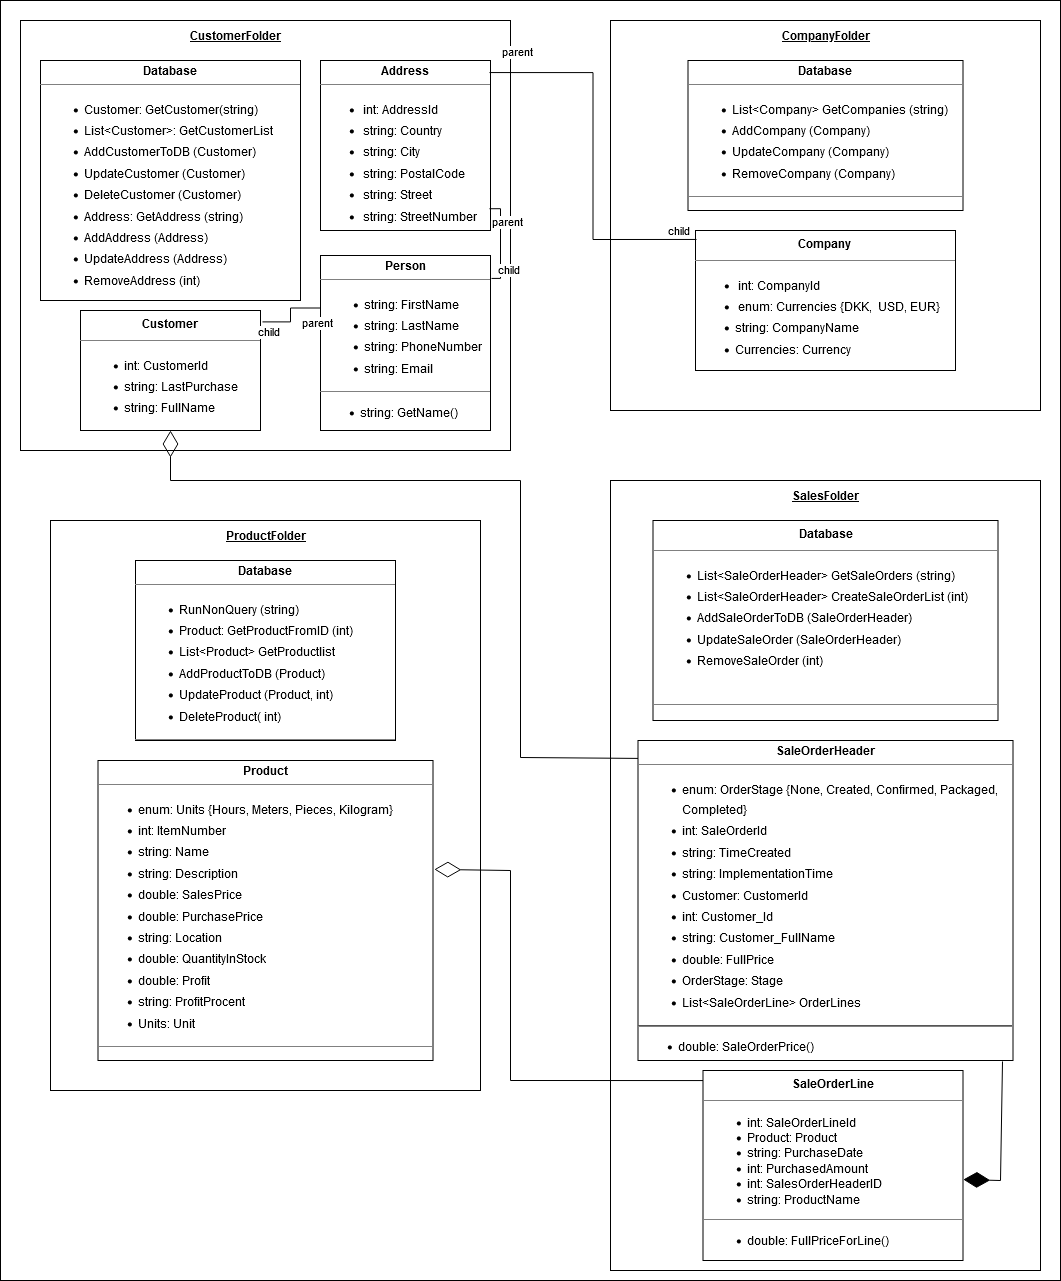

The diagram above was exported from draw.io. Its source (the exported page's mxGraphModel, read from the mxfile embedded in the PNG):
<mxGraphModel dx="2284" dy="1854" grid="1" gridSize="10" guides="1" tooltips="1" connect="1" arrows="1" fold="1" page="1" pageScale="1" pageWidth="850" pageHeight="1100" math="0" shadow="0">
  <root>
    <mxCell id="0" />
    <mxCell id="1" parent="0" />
    <mxCell id="HfrH-I6KokeZK2vTh97Q-1" value="" style="rounded=0;whiteSpace=wrap;html=1;verticalAlign=bottom;" parent="1" vertex="1">
      <mxGeometry x="-20" y="-20" width="1060" height="1280" as="geometry" />
    </mxCell>
    <mxCell id="nUJonrdVcoxOR3hvtyxc-1" value="" style="rounded=0;whiteSpace=wrap;html=1;" parent="1" vertex="1">
      <mxGeometry width="490" height="430" as="geometry" />
    </mxCell>
    <mxCell id="p49YZkh6fZ6jq2ZfmMlU-7" value="&lt;p style=&quot;margin:0px;margin-top:4px;text-align:center;&quot;&gt;&lt;b&gt;Address&lt;/b&gt;&lt;/p&gt;&lt;hr size=&quot;1&quot;&gt;&lt;ul&gt;&lt;li style=&quot;line-height: 170%;&quot;&gt;&amp;nbsp;int: AddressId &lt;/li&gt;&lt;li style=&quot;line-height: 170%;&quot;&gt;&amp;nbsp;string: Country&lt;/li&gt;&lt;li style=&quot;line-height: 170%;&quot;&gt;&amp;nbsp;string: City&lt;br&gt;&lt;/li&gt;&lt;li style=&quot;line-height: 170%;&quot;&gt;&amp;nbsp;string: PostalCode&lt;/li&gt;&lt;li style=&quot;line-height: 170%;&quot;&gt;&amp;nbsp;string: Street&lt;/li&gt;&lt;li style=&quot;line-height: 170%;&quot;&gt;&amp;nbsp;string: StreetNumber&lt;/li&gt;&lt;/ul&gt;&lt;hr size=&quot;1&quot;&gt;&lt;p style=&quot;margin:0px;margin-left:4px;&quot;&gt;&lt;br&gt;&lt;/p&gt;" style="verticalAlign=top;align=left;overflow=fill;fontSize=12;fontFamily=Helvetica;html=1;whiteSpace=wrap;" parent="1" vertex="1">
      <mxGeometry x="300" y="40" width="170" height="170" as="geometry" />
    </mxCell>
    <mxCell id="G1BdsMQzYKqQGJHJeyZI-1" value="CustomerFolder" style="text;html=1;align=center;verticalAlign=middle;resizable=0;points=[];autosize=1;strokeColor=none;fillColor=none;fontStyle=5" parent="1" vertex="1">
      <mxGeometry x="160" width="110" height="30" as="geometry" />
    </mxCell>
    <mxCell id="G1BdsMQzYKqQGJHJeyZI-3" value="&lt;p style=&quot;margin: 4px 0px 0px; text-align: center; line-height: 170%;&quot;&gt;&lt;b&gt;Customer&lt;/b&gt;&lt;br&gt;&lt;/p&gt;&lt;hr size=&quot;1&quot;&gt;&lt;ul style=&quot;line-height: 170%;&quot;&gt;&lt;li style=&quot;margin:0px;margin-left:4px;&quot;&gt;int: CustomerId&lt;/li&gt;&lt;li style=&quot;margin:0px;margin-left:4px;&quot;&gt;string: LastPurchase&lt;/li&gt;&lt;li style=&quot;margin:0px;margin-left:4px;&quot;&gt;string: FullName&lt;/li&gt;&lt;/ul&gt;&lt;hr style=&quot;line-height: 170%;&quot; size=&quot;1&quot;&gt;&lt;p style=&quot;margin: 0px 0px 0px 4px; line-height: 170%;&quot;&gt;&lt;br&gt;&lt;/p&gt;" style="verticalAlign=top;align=left;overflow=fill;fontSize=12;fontFamily=Helvetica;html=1;whiteSpace=wrap;" parent="1" vertex="1">
      <mxGeometry x="60" y="290" width="180" height="120" as="geometry" />
    </mxCell>
    <mxCell id="G1BdsMQzYKqQGJHJeyZI-5" value="&lt;p style=&quot;margin:0px;margin-top:4px;text-align:center;&quot;&gt;&lt;b&gt;Person&lt;/b&gt;&lt;/p&gt;&lt;hr size=&quot;1&quot;&gt;&lt;ul style=&quot;line-height: 170%;&quot;&gt;&lt;li style=&quot;margin:0px;margin-left:4px;&quot;&gt;string: FirstName&lt;/li&gt;&lt;li style=&quot;margin:0px;margin-left:4px;&quot;&gt;string: LastName&lt;/li&gt;&lt;li style=&quot;margin:0px;margin-left:4px;&quot;&gt;string: PhoneNumber&lt;/li&gt;&lt;li style=&quot;margin:0px;margin-left:4px;&quot;&gt;string: Email&lt;/li&gt;&lt;/ul&gt;&lt;hr style=&quot;line-height: 170%;&quot; size=&quot;1&quot;&gt;&lt;ul&gt;&lt;li&gt;string: GetName()&lt;/li&gt;&lt;/ul&gt;" style="verticalAlign=top;align=left;overflow=fill;fontSize=12;fontFamily=Helvetica;html=1;whiteSpace=wrap;" parent="1" vertex="1">
      <mxGeometry x="300" y="235" width="170" height="175" as="geometry" />
    </mxCell>
    <mxCell id="REZRNVhrEZoIfYbwHV1_-1" value="&lt;p style=&quot;margin:0px;margin-top:4px;text-align:center;&quot;&gt;&lt;b&gt;Database&lt;/b&gt;&lt;/p&gt;&lt;hr size=&quot;1&quot;&gt;&lt;ul style=&quot;line-height: 170%;&quot;&gt;&lt;li style=&quot;margin:0px;margin-left:4px;&quot;&gt;Customer: GetCustomer(string)&lt;/li&gt;&lt;li style=&quot;margin:0px;margin-left:4px;&quot;&gt;List&amp;lt;Customer&amp;gt;: GetCustomerList&lt;/li&gt;&lt;li style=&quot;margin:0px;margin-left:4px;&quot;&gt;AddCustomerToDB (Customer)&lt;/li&gt;&lt;li style=&quot;margin:0px;margin-left:4px;&quot;&gt;UpdateCustomer (Customer)&lt;/li&gt;&lt;li style=&quot;margin:0px;margin-left:4px;&quot;&gt;DeleteCustomer (Customer)&lt;/li&gt;&lt;li style=&quot;margin:0px;margin-left:4px;&quot;&gt;Address: GetAddress (string)&lt;/li&gt;&lt;li style=&quot;margin:0px;margin-left:4px;&quot;&gt;AddAddress (Address)&lt;/li&gt;&lt;li style=&quot;margin:0px;margin-left:4px;&quot;&gt;UpdateAddress (Address)&lt;/li&gt;&lt;li style=&quot;margin:0px;margin-left:4px;&quot;&gt;RemoveAddress (int)&lt;/li&gt;&lt;/ul&gt;&lt;hr size=&quot;1&quot;&gt;&lt;p style=&quot;margin:0px;margin-left:4px;&quot;&gt;&lt;br&gt;&lt;/p&gt;" style="verticalAlign=top;align=left;overflow=fill;fontSize=12;fontFamily=Helvetica;html=1;whiteSpace=wrap;" parent="1" vertex="1">
      <mxGeometry x="20" y="40" width="260" height="240" as="geometry" />
    </mxCell>
    <mxCell id="REZRNVhrEZoIfYbwHV1_-2" value="" style="rounded=0;whiteSpace=wrap;html=1;" parent="1" vertex="1">
      <mxGeometry x="590" width="430" height="390" as="geometry" />
    </mxCell>
    <mxCell id="kAXea472Xag3HWbWHVzX-1" value="CompanyFolder" style="text;html=1;align=center;verticalAlign=middle;resizable=0;points=[];autosize=1;strokeColor=none;fillColor=none;fontStyle=5" parent="1" vertex="1">
      <mxGeometry x="750" width="110" height="30" as="geometry" />
    </mxCell>
    <mxCell id="c47uj8ctFVOCj0ivT3Ly-1" value="&lt;p style=&quot;margin: 4px 0px 0px; text-align: center; line-height: 170%;&quot;&gt;&lt;b&gt;Company&lt;/b&gt;&lt;br&gt;&lt;/p&gt;&lt;hr size=&quot;1&quot;&gt;&lt;ul style=&quot;line-height: 170%;&quot;&gt;&lt;li style=&quot;line-height: 170%;&quot;&gt;&amp;nbsp;int: CompanyId&lt;/li&gt;&lt;li style=&quot;line-height: 170%;&quot;&gt;&amp;nbsp;enum: Currencies {DKK,&amp;nbsp; USD, EUR}&lt;/li&gt;&lt;li style=&quot;line-height: 170%;&quot;&gt;string: CompanyName&amp;nbsp;&amp;nbsp;&lt;/li&gt;&lt;li style=&quot;line-height: 170%;&quot;&gt;Currencies: Currency&lt;/li&gt;&lt;/ul&gt;&lt;hr size=&quot;1&quot;&gt;" style="verticalAlign=top;align=left;overflow=fill;fontSize=12;fontFamily=Helvetica;html=1;whiteSpace=wrap;" parent="1" vertex="1">
      <mxGeometry x="675" y="210" width="260" height="140" as="geometry" />
    </mxCell>
    <mxCell id="c47uj8ctFVOCj0ivT3Ly-2" value="&lt;p style=&quot;margin:0px;margin-top:4px;text-align:center;&quot;&gt;&lt;b&gt;Database&lt;/b&gt;&lt;br&gt;&lt;/p&gt;&lt;hr size=&quot;1&quot;&gt;&lt;ul&gt;&lt;li style=&quot;margin: 0px 0px 0px 4px; line-height: 170%;&quot;&gt;List&amp;lt;Company&amp;gt; GetCompanies (string)&lt;/li&gt;&lt;li style=&quot;margin: 0px 0px 0px 4px; line-height: 170%;&quot;&gt;AddCompany (Company)&lt;/li&gt;&lt;li style=&quot;margin: 0px 0px 0px 4px; line-height: 170%;&quot;&gt;UpdateCompany (Company)&lt;/li&gt;&lt;li style=&quot;margin: 0px 0px 0px 4px; line-height: 170%;&quot;&gt;RemoveCompany (Company)&lt;/li&gt;&lt;/ul&gt;&lt;hr size=&quot;1&quot;&gt;" style="verticalAlign=top;align=left;overflow=fill;fontSize=12;fontFamily=Helvetica;html=1;whiteSpace=wrap;" parent="1" vertex="1">
      <mxGeometry x="667.5" y="40" width="275" height="150" as="geometry" />
    </mxCell>
    <mxCell id="c47uj8ctFVOCj0ivT3Ly-3" value="" style="rounded=0;whiteSpace=wrap;html=1;" parent="1" vertex="1">
      <mxGeometry x="30" y="500" width="430" height="570" as="geometry" />
    </mxCell>
    <mxCell id="cQU0M5clc9PYplQ0oDF7-1" value="ProductFolder" style="text;html=1;align=center;verticalAlign=middle;resizable=0;points=[];autosize=1;strokeColor=none;fillColor=none;fontStyle=5" parent="1" vertex="1">
      <mxGeometry x="195" y="500" width="100" height="30" as="geometry" />
    </mxCell>
    <mxCell id="cQU0M5clc9PYplQ0oDF7-2" value="&lt;p style=&quot;margin:0px;margin-top:4px;text-align:center;&quot;&gt;&lt;b&gt;Database&lt;/b&gt;&lt;br&gt;&lt;/p&gt;&lt;hr size=&quot;1&quot;&gt;&lt;ul&gt;&lt;li style=&quot;margin: 0px 0px 0px 4px; line-height: 170%;&quot;&gt;RunNonQuery (string)&lt;/li&gt;&lt;li style=&quot;margin: 0px 0px 0px 4px; line-height: 170%;&quot;&gt;Product: GetProductFromID (int)&lt;/li&gt;&lt;li style=&quot;margin: 0px 0px 0px 4px; line-height: 170%;&quot;&gt;List&amp;lt;Product&amp;gt; GetProductlist&lt;/li&gt;&lt;li style=&quot;margin: 0px 0px 0px 4px; line-height: 170%;&quot;&gt;AddProductToDB (Product)&lt;/li&gt;&lt;li style=&quot;margin: 0px 0px 0px 4px; line-height: 170%;&quot;&gt;UpdateProduct (Product, int)&lt;/li&gt;&lt;li style=&quot;margin: 0px 0px 0px 4px; line-height: 170%;&quot;&gt;DeleteProduct( int)&lt;/li&gt;&lt;/ul&gt;&lt;hr size=&quot;1&quot;&gt;" style="verticalAlign=top;align=left;overflow=fill;fontSize=12;fontFamily=Helvetica;html=1;whiteSpace=wrap;" parent="1" vertex="1">
      <mxGeometry x="115" y="540" width="260" height="180" as="geometry" />
    </mxCell>
    <mxCell id="cQU0M5clc9PYplQ0oDF7-3" value="&lt;p style=&quot;margin:0px;margin-top:4px;text-align:center;&quot;&gt;&lt;b&gt;Product&lt;/b&gt;&lt;br&gt;&lt;/p&gt;&lt;hr size=&quot;1&quot;&gt;&lt;ul&gt;&lt;li style=&quot;line-height: 170%;&quot;&gt;enum: Units {Hours, Meters, Pieces, Kilogram}&lt;/li&gt;&lt;li style=&quot;line-height: 170%;&quot;&gt;int: ItemNumber&lt;/li&gt;&lt;li style=&quot;line-height: 170%;&quot;&gt;string: Name&lt;/li&gt;&lt;li style=&quot;line-height: 170%;&quot;&gt;string: Description&lt;/li&gt;&lt;li style=&quot;line-height: 170%;&quot;&gt;double: SalesPrice&lt;/li&gt;&lt;li style=&quot;line-height: 170%;&quot;&gt;double: PurchasePrice&lt;/li&gt;&lt;li style=&quot;line-height: 170%;&quot;&gt;string: Location&lt;/li&gt;&lt;li style=&quot;line-height: 170%;&quot;&gt;double: QuantityInStock&lt;/li&gt;&lt;li style=&quot;line-height: 170%;&quot;&gt;double: Profit&lt;/li&gt;&lt;li style=&quot;line-height: 170%;&quot;&gt;string: ProfitProcent&lt;/li&gt;&lt;li style=&quot;line-height: 170%;&quot;&gt;Units: Unit&lt;/li&gt;&lt;/ul&gt;&lt;hr size=&quot;1&quot;&gt;&lt;p style=&quot;margin:0px;margin-left:4px;&quot;&gt;&lt;br&gt;&lt;/p&gt;" style="verticalAlign=top;align=left;overflow=fill;fontSize=12;fontFamily=Helvetica;html=1;whiteSpace=wrap;" parent="1" vertex="1">
      <mxGeometry x="77.5" y="740" width="335" height="300" as="geometry" />
    </mxCell>
    <mxCell id="cQU0M5clc9PYplQ0oDF7-4" value="" style="rounded=0;whiteSpace=wrap;html=1;" parent="1" vertex="1">
      <mxGeometry x="590" y="460" width="430" height="790" as="geometry" />
    </mxCell>
    <mxCell id="TAwRS4G78lpYxiEqSIfx-1" value="SalesFolder" style="text;html=1;align=center;verticalAlign=middle;resizable=0;points=[];autosize=1;strokeColor=none;fillColor=none;fontStyle=5" parent="1" vertex="1">
      <mxGeometry x="760" y="460" width="90" height="30" as="geometry" />
    </mxCell>
    <mxCell id="TAwRS4G78lpYxiEqSIfx-2" value="&lt;p style=&quot;margin: 4px 0px 0px; text-align: center; line-height: 170%;&quot;&gt;&lt;b&gt;Database&lt;/b&gt;&lt;/p&gt;&lt;hr size=&quot;1&quot;&gt;&lt;ul&gt;&lt;li style=&quot;margin: 0px 0px 0px 4px; line-height: 170%;&quot;&gt;List&amp;lt;SaleOrderHeader&amp;gt; GetSaleOrders (string)&lt;/li&gt;&lt;li style=&quot;margin: 0px 0px 0px 4px; line-height: 170%;&quot;&gt;List&amp;lt;SaleOrderHeader&amp;gt; CreateSaleOrderList (int)&lt;/li&gt;&lt;li style=&quot;margin: 0px 0px 0px 4px; line-height: 170%;&quot;&gt;AddSaleOrderToDB (SaleOrderHeader)&lt;/li&gt;&lt;li style=&quot;margin: 0px 0px 0px 4px; line-height: 170%;&quot;&gt;UpdateSaleOrder (SaleOrderHeader)&lt;/li&gt;&lt;li style=&quot;margin: 0px 0px 0px 4px; line-height: 170%;&quot;&gt;RemoveSaleOrder (int)&lt;/li&gt;&lt;/ul&gt;&lt;p style=&quot;margin:0px;margin-left:4px;&quot;&gt;&lt;br&gt;&lt;/p&gt;&lt;hr size=&quot;1&quot;&gt;" style="verticalAlign=top;align=left;overflow=fill;fontSize=12;fontFamily=Helvetica;html=1;whiteSpace=wrap;" parent="1" vertex="1">
      <mxGeometry x="632.5" y="500" width="345" height="200" as="geometry" />
    </mxCell>
    <mxCell id="TAwRS4G78lpYxiEqSIfx-3" value="&lt;p style=&quot;margin:0px;margin-top:4px;text-align:center;&quot;&gt;&lt;b&gt;SaleOrderHeader&lt;/b&gt;&lt;br&gt;&lt;/p&gt;&lt;hr style=&quot;line-height: 170%;&quot; size=&quot;1&quot;&gt;&lt;ul&gt;&lt;li style=&quot;margin: 0px 0px 0px 4px; line-height: 170%;&quot;&gt;enum: OrderStage {None, Created, Confirmed, Packaged, Completed}&lt;/li&gt;&lt;li style=&quot;margin: 0px 0px 0px 4px; line-height: 170%;&quot;&gt;int: SaleOrderId&lt;/li&gt;&lt;li style=&quot;margin: 0px 0px 0px 4px; line-height: 170%;&quot;&gt;string: TimeCreated&lt;/li&gt;&lt;li style=&quot;margin: 0px 0px 0px 4px; line-height: 170%;&quot;&gt;string: ImplementationTime&lt;/li&gt;&lt;li style=&quot;margin: 0px 0px 0px 4px; line-height: 170%;&quot;&gt;Customer: CustomerId&lt;/li&gt;&lt;li style=&quot;margin: 0px 0px 0px 4px; line-height: 170%;&quot;&gt;int: Customer_Id&lt;/li&gt;&lt;li style=&quot;margin: 0px 0px 0px 4px; line-height: 170%;&quot;&gt;string: Customer_FullName&lt;/li&gt;&lt;li style=&quot;margin: 0px 0px 0px 4px; line-height: 170%;&quot;&gt;double: FullPrice&lt;/li&gt;&lt;li style=&quot;margin: 0px 0px 0px 4px; line-height: 170%;&quot;&gt;OrderStage: Stage&lt;/li&gt;&lt;li style=&quot;margin: 0px 0px 0px 4px; line-height: 170%;&quot;&gt;List&amp;lt;SaleOrderLine&amp;gt; OrderLines&lt;/li&gt;&lt;/ul&gt;&lt;div&gt;&lt;hr&gt;&lt;ul&gt;&lt;li&gt;double: SaleOrderPrice()&lt;/li&gt;&lt;/ul&gt;&lt;/div&gt;" style="verticalAlign=top;align=left;overflow=fill;fontSize=12;fontFamily=Helvetica;html=1;whiteSpace=wrap;" parent="1" vertex="1">
      <mxGeometry x="617.5" y="720" width="375" height="320" as="geometry" />
    </mxCell>
    <mxCell id="TAwRS4G78lpYxiEqSIfx-4" value="&lt;p style=&quot;margin: 4px 0px 0px; text-align: center; line-height: 170%;&quot;&gt;&lt;b&gt;SaleOrderLine&lt;/b&gt;&lt;br&gt;&lt;/p&gt;&lt;hr size=&quot;1&quot;&gt;&lt;ul&gt;&lt;li style=&quot;margin:0px;margin-left:4px;&quot;&gt;int: SaleOrderLineId&lt;/li&gt;&lt;li style=&quot;margin:0px;margin-left:4px;&quot;&gt;Product: Product&lt;/li&gt;&lt;li style=&quot;margin:0px;margin-left:4px;&quot;&gt;string: PurchaseDate&lt;/li&gt;&lt;li style=&quot;margin:0px;margin-left:4px;&quot;&gt;int: PurchasedAmount&lt;/li&gt;&lt;li style=&quot;margin:0px;margin-left:4px;&quot;&gt;int: SalesOrderHeaderID&lt;/li&gt;&lt;li style=&quot;margin:0px;margin-left:4px;&quot;&gt;string: ProductName&lt;br&gt;&lt;/li&gt;&lt;/ul&gt;&lt;hr size=&quot;1&quot;&gt;&lt;ul&gt;&lt;li style=&quot;margin:0px;margin-left:4px;&quot;&gt;double: FullPriceForLine()&lt;/li&gt;&lt;/ul&gt;" style="verticalAlign=top;align=left;overflow=fill;fontSize=12;fontFamily=Helvetica;html=1;whiteSpace=wrap;" parent="1" vertex="1">
      <mxGeometry x="682.5" y="1050" width="260" height="190" as="geometry" />
    </mxCell>
    <mxCell id="TAwRS4G78lpYxiEqSIfx-7" value="" style="endArrow=none;html=1;edgeStyle=orthogonalEdgeStyle;rounded=0;exitX=0.994;exitY=0.071;exitDx=0;exitDy=0;exitPerimeter=0;entryX=0.004;entryY=0.064;entryDx=0;entryDy=0;entryPerimeter=0;" parent="1" source="p49YZkh6fZ6jq2ZfmMlU-7" target="c47uj8ctFVOCj0ivT3Ly-1" edge="1">
      <mxGeometry relative="1" as="geometry">
        <mxPoint x="480" y="260" as="sourcePoint" />
        <mxPoint x="640" y="260" as="targetPoint" />
      </mxGeometry>
    </mxCell>
    <mxCell id="TAwRS4G78lpYxiEqSIfx-8" value="parent" style="edgeLabel;resizable=0;html=1;align=left;verticalAlign=bottom;" parent="TAwRS4G78lpYxiEqSIfx-7" connectable="0" vertex="1">
      <mxGeometry x="-1" relative="1" as="geometry">
        <mxPoint x="11" y="-12" as="offset" />
      </mxGeometry>
    </mxCell>
    <mxCell id="TAwRS4G78lpYxiEqSIfx-9" value="child" style="edgeLabel;resizable=0;html=1;align=right;verticalAlign=bottom;" parent="TAwRS4G78lpYxiEqSIfx-7" connectable="0" vertex="1">
      <mxGeometry x="1" relative="1" as="geometry">
        <mxPoint x="-6" as="offset" />
      </mxGeometry>
    </mxCell>
    <mxCell id="TAwRS4G78lpYxiEqSIfx-11" value="" style="endArrow=none;html=1;edgeStyle=orthogonalEdgeStyle;rounded=0;exitX=0;exitY=0.3;exitDx=0;exitDy=0;exitPerimeter=0;entryX=1.011;entryY=0.095;entryDx=0;entryDy=0;entryPerimeter=0;" parent="1" source="G1BdsMQzYKqQGJHJeyZI-5" target="G1BdsMQzYKqQGJHJeyZI-3" edge="1">
      <mxGeometry relative="1" as="geometry">
        <mxPoint x="160" y="340" as="sourcePoint" />
        <mxPoint x="320" y="340" as="targetPoint" />
      </mxGeometry>
    </mxCell>
    <mxCell id="TAwRS4G78lpYxiEqSIfx-12" value="parent" style="edgeLabel;resizable=0;html=1;align=left;verticalAlign=bottom;" parent="TAwRS4G78lpYxiEqSIfx-11" connectable="0" vertex="1">
      <mxGeometry x="-1" relative="1" as="geometry">
        <mxPoint x="-20" y="23" as="offset" />
      </mxGeometry>
    </mxCell>
    <mxCell id="TAwRS4G78lpYxiEqSIfx-13" value="child" style="edgeLabel;resizable=0;html=1;align=right;verticalAlign=bottom;" parent="TAwRS4G78lpYxiEqSIfx-11" connectable="0" vertex="1">
      <mxGeometry x="1" relative="1" as="geometry">
        <mxPoint x="18" y="19" as="offset" />
      </mxGeometry>
    </mxCell>
    <mxCell id="TAwRS4G78lpYxiEqSIfx-14" value="" style="endArrow=none;html=1;edgeStyle=orthogonalEdgeStyle;rounded=0;exitX=0.994;exitY=0.872;exitDx=0;exitDy=0;exitPerimeter=0;entryX=1.006;entryY=0.131;entryDx=0;entryDy=0;entryPerimeter=0;" parent="1" source="p49YZkh6fZ6jq2ZfmMlU-7" target="G1BdsMQzYKqQGJHJeyZI-5" edge="1">
      <mxGeometry relative="1" as="geometry">
        <mxPoint x="420" y="240" as="sourcePoint" />
        <mxPoint x="580" y="240" as="targetPoint" />
        <Array as="points">
          <mxPoint x="480" y="188" />
          <mxPoint x="480" y="258" />
        </Array>
      </mxGeometry>
    </mxCell>
    <mxCell id="TAwRS4G78lpYxiEqSIfx-15" value="parent" style="edgeLabel;resizable=0;html=1;align=left;verticalAlign=bottom;" parent="TAwRS4G78lpYxiEqSIfx-14" connectable="0" vertex="1">
      <mxGeometry x="-1" relative="1" as="geometry">
        <mxPoint x="1" y="22" as="offset" />
      </mxGeometry>
    </mxCell>
    <mxCell id="TAwRS4G78lpYxiEqSIfx-16" value="child" style="edgeLabel;resizable=0;html=1;align=right;verticalAlign=bottom;" parent="TAwRS4G78lpYxiEqSIfx-14" connectable="0" vertex="1">
      <mxGeometry x="1" relative="1" as="geometry">
        <mxPoint x="29" as="offset" />
      </mxGeometry>
    </mxCell>
    <mxCell id="TAwRS4G78lpYxiEqSIfx-17" value="" style="endArrow=diamondThin;endFill=0;endSize=24;html=1;rounded=0;exitX=0;exitY=0.053;exitDx=0;exitDy=0;exitPerimeter=0;entryX=1.004;entryY=0.363;entryDx=0;entryDy=0;entryPerimeter=0;" parent="1" source="TAwRS4G78lpYxiEqSIfx-4" target="cQU0M5clc9PYplQ0oDF7-3" edge="1">
      <mxGeometry width="160" relative="1" as="geometry">
        <mxPoint x="560" y="740" as="sourcePoint" />
        <mxPoint x="520" y="730" as="targetPoint" />
        <Array as="points">
          <mxPoint x="490" y="1060" />
          <mxPoint x="490" y="850" />
        </Array>
      </mxGeometry>
    </mxCell>
    <mxCell id="TAwRS4G78lpYxiEqSIfx-18" value="" style="endArrow=diamondThin;endFill=1;endSize=24;html=1;rounded=0;exitX=0.972;exitY=1.003;exitDx=0;exitDy=0;exitPerimeter=0;entryX=1.001;entryY=0.574;entryDx=0;entryDy=0;entryPerimeter=0;" parent="1" source="TAwRS4G78lpYxiEqSIfx-3" target="TAwRS4G78lpYxiEqSIfx-4" edge="1">
      <mxGeometry width="160" relative="1" as="geometry">
        <mxPoint x="480" y="890" as="sourcePoint" />
        <mxPoint x="1090" y="1110" as="targetPoint" />
        <Array as="points">
          <mxPoint x="980" y="1160" />
        </Array>
      </mxGeometry>
    </mxCell>
    <mxCell id="TAwRS4G78lpYxiEqSIfx-19" value="" style="endArrow=diamondThin;endFill=0;endSize=24;html=1;rounded=0;exitX=0;exitY=0.056;exitDx=0;exitDy=0;entryX=0.5;entryY=1;entryDx=0;entryDy=0;exitPerimeter=0;" parent="1" source="TAwRS4G78lpYxiEqSIfx-3" target="G1BdsMQzYKqQGJHJeyZI-3" edge="1">
      <mxGeometry width="160" relative="1" as="geometry">
        <mxPoint x="420" y="880" as="sourcePoint" />
        <mxPoint x="500" y="460" as="targetPoint" />
        <Array as="points">
          <mxPoint x="500" y="737" />
          <mxPoint x="500" y="460" />
          <mxPoint x="150" y="460" />
        </Array>
      </mxGeometry>
    </mxCell>
  </root>
</mxGraphModel>